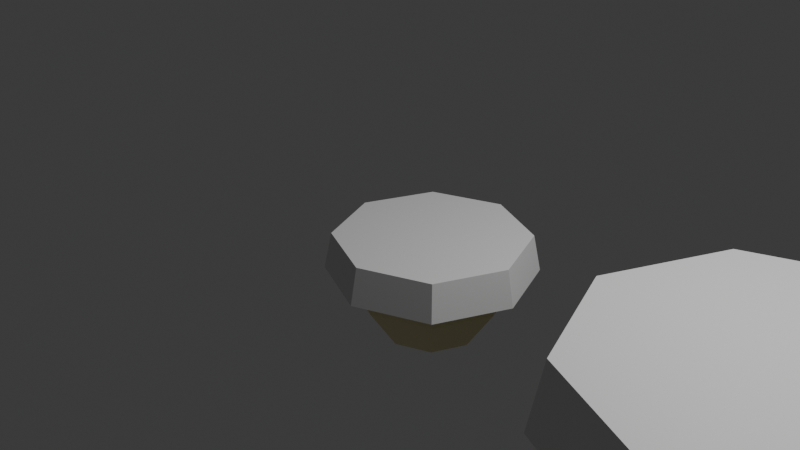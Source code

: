 # Source: project.blend  (saved by Blender 4.2.66; exported with 4.5.12 LTS)
import bpy
from mathutils import Matrix  # noqa: F401  (used for matrix-valued properties, if any)

bpy.ops.wm.read_factory_settings(use_empty=True)
scene = bpy.context.scene
scene.name = 'Scene'

# ---- collections
col_collection = bpy.data.collections.new('Collection'); scene.collection.children.link(col_collection)

# ---- materials (node trees are filled in below, after node groups)
mat_terra = bpy.data.materials.new('terra')
mat_terra.diffuse_color = (0.1947, 0.04565, 0.01653, 1.0)
mat_terra.roughness = 0.0
mat_grama = bpy.data.materials.new('grama')
mat_grama.diffuse_color = (0.04474, 0.4476, 0.04941, 1.0)
mat_grama.roughness = 0.7973

# ---- material node trees
mat_terra.use_nodes = True; mat_terra.node_tree.nodes.clear()
_N = mat_terra.node_tree.nodes; _L = mat_terra.node_tree.links
n0 = _N.new('ShaderNodeBsdfPrincipled'); n0.name = 'Principled BSDF'; n0.location = (10, 300)
n0.inputs[0].default_value = (0.8001, 0.7236, 0.3998, 1.0)
n1 = _N.new('ShaderNodeOutputMaterial'); n1.name = 'Material Output'; n1.location = (300, 300)
_L.new(n0.outputs[0], n1.inputs[0])
n1.is_active_output = True
mat_grama.use_nodes = True; mat_grama.node_tree.nodes.clear()
_N = mat_grama.node_tree.nodes; _L = mat_grama.node_tree.links
n0 = _N.new('ShaderNodeBsdfPrincipled'); n0.name = 'Principled BSDF'; n0.location = (10, 300)
n1 = _N.new('ShaderNodeOutputMaterial'); n1.name = 'Material Output'; n1.location = (300, 300)
_L.new(n0.outputs[0], n1.inputs[0])
n1.is_active_output = True

# ---- world
world_world = bpy.data.worlds.new('World'); scene.world = world_world
world_world.use_nodes = True; world_world.node_tree.nodes.clear()
_N = world_world.node_tree.nodes; _L = world_world.node_tree.links
n0 = _N.new('ShaderNodeOutputWorld'); n0.name = 'World Output'; n0.location = (300, 300)
n1 = _N.new('ShaderNodeBackground'); n1.name = 'Background'; n1.location = (10, 300)
n1.inputs[0].default_value = (0.05088, 0.05088, 0.05088, 1.0)
_L.new(n1.outputs[0], n0.inputs[0])
n0.is_active_output = True
world_world.color = (0.05088, 0.05088, 0.05088)
world_world.sun_shadow_jitter_overblur = 0.0

# ---- cameras
cam_camera = bpy.data.cameras.new('Camera')
cam_camera.clip_end = 100.0
cam_camera.ortho_scale = 7.314

# ---- lights
light_light = bpy.data.lights.new('Light', 'POINT')
light_light.energy = 1000.0
light_light.shadow_soft_size = 0.1

# ---- meshes
me_circle_001 = bpy.data.meshes.new('Circle.001')
me_circle_001.from_pydata([(-3.941e-07, 1.826, 0.3327), (-1.292, 1.292, 0.3327), (-1.826, 2.463e-09, 0.3327), (-1.292, -1.292, 0.3327), (-3.941e-07, -1.826, 0.3327), (1.292, -1.292, 0.3327), (1.826, 2.463e-09, 0.3327), (1.292, 1.292, 0.3327), (-3.941e-07, 1.826, 0.3327), (-1.292, 1.292, 0.3327), (-1.826, 2.463e-09, 0.3327), (-1.292, -1.292, 0.3327), (-3.941e-07, -1.826, 0.3327), (1.292, -1.292, 0.3327), (1.826, 2.463e-09, 0.3327), (1.292, 1.292, 0.3327), (-3.964e-07, 1.521, -0.721), (-1.075, 1.075, -0.721), (-1.521, 2.463e-09, -0.721), (-1.075, -1.075, -0.721), (-3.964e-07, -1.521, -0.721), (1.075, -1.075, -0.721), (1.521, 2.463e-09, -0.721), (1.075, 1.075, -0.721), (-3.9e-07, 0.9158, -1.593), (-0.6476, 0.6476, -1.593), (-0.9158, -2.95e-09, -1.593), (-0.6476, -0.6476, -1.593), (-3.9e-07, -0.9158, -1.593), (0.6476, -0.6476, -1.593), (0.9158, -2.95e-09, -1.593), (0.6476, 0.6476, -1.593), (-3.873e-07, 1.966, -0.3642), (-1.39, 1.39, -0.3642), (-1.966, -7.357e-09, -0.3642), (-1.39, -1.39, -0.3642), (-3.873e-07, -1.966, -0.3642), (1.39, -1.39, -0.3642), (1.966, -7.357e-09, -0.3642), (1.39, 1.39, -0.3642)], [], [(0, 7, 15, 8), (6, 5, 13, 14), (4, 3, 11, 12), (2, 1, 9, 10), (7, 6, 14, 15), (5, 4, 12, 13), (3, 2, 10, 11), (1, 0, 8, 9), (10, 9, 17, 18), (15, 14, 22, 23), (13, 12, 20, 21), (11, 10, 18, 19), (9, 8, 16, 17), (8, 15, 23, 16), (14, 13, 21, 22), (12, 11, 19, 20), (16, 23, 31, 24), (22, 21, 29, 30), (20, 19, 27, 28), (18, 17, 25, 26), (23, 22, 30, 31), (21, 20, 28, 29), (19, 18, 26, 27), (17, 16, 24, 25), (25, 24, 31, 30, 29, 28, 27, 26), (9, 10, 34, 33), (14, 15, 39, 38), (12, 13, 37, 36), (10, 11, 35, 34), (8, 9, 33, 32), (15, 8, 32, 39), (13, 14, 38, 37), (11, 12, 36, 35), (10, 9, 8, 15, 14, 13, 12, 11)])
me_circle_001.polygons.foreach_set('material_index', [0, 0, 0, 0, 0, 0, 0, 0, 0, 0, 0, 0, 0, 0, 0, 0, 0, 0, 0, 0, 0, 0, 0, 0, 0, 1, 1, 1, 1, 1, 1, 1, 1, 1])
_uv = me_circle_001.uv_layers.new(name='UVMap')
_uv.uv.foreach_set('vector', [0.0, 0.0, 0.0, 0.0, 0.0, 0.0, 0.0, 0.0, 0.0, 0.0, 0.0, 0.0, 0.0, 0.0, 0.0, 0.0, 0.0, 0.0, 0.0, 0.0, 0.0, 0.0, 0.0, 0.0, 0.0, 0.0, 0.0, 0.0, 0.0, 0.0, 0.0, 0.0, 0.0, 0.0, 0.0, 0.0, 0.0, 0.0, 0.0, 0.0, 0.0, 0.0, 0.0, 0.0, 0.0, 0.0, 0.0, 0.0, 0.0, 0.0, 0.0, 0.0, 0.0, 0.0, 0.0, 0.0, 0.0, 0.0, 0.0, 0.0, 0.0, 0.0, 0.0, 0.0, 0.0, 0.0, 0.0, 0.0, 0.0, 0.0, 0.0, 0.0, 0.0, 0.0, 0.0, 0.0, 0.0, 0.0, 0.0, 0.0, 0.0, 0.0, 0.0, 0.0, 0.0, 0.0, 0.0, 0.0, 0.0, 0.0, 0.0, 0.0, 0.0, 0.0, 0.0, 0.0, 0.0, 0.0, 0.0, 0.0, 0.0, 0.0, 0.0, 0.0, 0.0, 0.0, 0.0, 0.0, 0.0, 0.0, 0.0, 0.0, 0.0, 0.0, 0.0, 0.0, 0.0, 0.0, 0.0, 0.0, 0.0, 0.0, 0.0, 0.0, 0.0, 0.0, 0.0, 0.0, 0.0, 0.0, 0.0, 0.0, 0.0, 0.0, 0.0, 0.0, 0.0, 0.0, 0.0, 0.0, 0.0, 0.0, 0.0, 0.0, 0.0, 0.0, 0.0, 0.0, 0.0, 0.0, 0.0, 0.0, 0.0, 0.0, 0.0, 0.0, 0.0, 0.0, 0.0, 0.0, 0.0, 0.0, 0.0, 0.0, 0.0, 0.0, 0.0, 0.0, 0.0, 0.0, 0.0, 0.0, 0.0, 0.0, 0.0, 0.0, 0.0, 0.0, 0.0, 0.0, 0.0, 0.0, 0.0, 0.0, 0.0, 0.0, 0.0, 0.0, 0.0, 0.0, 0.0, 0.0, 0.0, 0.0, 0.0, 0.0, 0.0, 0.0, 0.0, 0.0, 0.0, 0.0, 0.0, 0.0, 0.0, 0.0, 0.0, 0.0, 0.0, 0.0, 0.0, 0.0, 0.0, 0.0, 0.0, 0.0, 0.0, 0.0, 0.0, 0.0, 0.0, 0.0, 0.0, 0.0, 0.0, 0.0, 0.0, 0.0, 0.0, 0.0, 0.0, 0.0, 0.0, 0.0, 0.0, 0.0, 0.0, 0.0, 0.0, 0.0, 0.0, 0.0, 0.0, 0.0, 0.0, 0.0, 0.0, 0.0, 0.0, 0.0, 0.0, 0.0, 0.0, 0.0, 0.0, 0.0, 0.0, 0.0, 0.0, 0.0, 0.0, 0.0, 0.0, 0.0, 0.0, 0.0, 0.0, 0.0, 0.0, 0.0, 0.0, 0.0, 0.0, 0.0, 0.0, 0.0, 0.0, 0.0, 0.0, 0.0, 0.0, 0.0, 0.0, 0.0, 0.0, 0.0, 0.0, 0.0])
me_circle_001.materials.append(mat_terra)
me_circle_001.materials.append(mat_grama)
me_circle_001.materials.append(None)
me_circle_001.update()
me_circle_002 = bpy.data.meshes.new('Circle.002')
me_circle_002.from_pydata([(0.0, 1.0, 0.0), (-0.7071, 0.7071, 0.0), (-1.0, 0.0, 0.0), (-0.7071, -0.7071, 0.0), (0.0, -1.0, 0.0), (0.7071, -0.7071, 0.0), (1.0, 0.0, 0.0), (0.7071, 0.7071, 0.0), (0.0, 1.0, 0.0), (-0.7071, 0.7071, 0.0), (-1.0, 0.0, 0.0), (-0.7071, -0.7071, 0.0), (0.0, -1.0, 0.0), (0.7071, -0.7071, 0.0), (1.0, 0.0, 0.0), (0.7071, 0.7071, 0.0), (-1.247e-09, 0.8326, -0.5769), (-0.5887, 0.5887, -0.5769), (-0.8326, 0.0, -0.5769), (-0.5887, -0.5887, -0.5769), (-1.247e-09, -0.8326, -0.5769), (0.5887, -0.5887, -0.5769), (0.8326, 0.0, -0.5769), (0.5887, 0.5887, -0.5769), (2.212e-09, 0.5014, -1.054), (-0.3546, 0.3546, -1.054), (-0.5014, -2.964e-09, -1.054), (-0.3546, -0.3546, -1.054), (2.212e-09, -0.5014, -1.054), (0.3546, -0.3546, -1.054), (0.5014, -2.964e-09, -1.054), (0.3546, 0.3546, -1.054), (3.708e-09, 1.076, -0.3816), (-0.761, 0.761, -0.3816), (-1.076, -5.376e-09, -0.3816), (-0.761, -0.761, -0.3816), (3.708e-09, -1.076, -0.3816), (0.761, -0.761, -0.3816), (1.076, -5.376e-09, -0.3816), (0.761, 0.761, -0.3816)], [], [(0, 7, 15, 8), (6, 5, 13, 14), (4, 3, 11, 12), (2, 1, 9, 10), (7, 6, 14, 15), (5, 4, 12, 13), (3, 2, 10, 11), (1, 0, 8, 9), (10, 9, 17, 18), (15, 14, 22, 23), (13, 12, 20, 21), (11, 10, 18, 19), (9, 8, 16, 17), (8, 15, 23, 16), (14, 13, 21, 22), (12, 11, 19, 20), (16, 23, 31, 24), (22, 21, 29, 30), (20, 19, 27, 28), (18, 17, 25, 26), (23, 22, 30, 31), (21, 20, 28, 29), (19, 18, 26, 27), (17, 16, 24, 25), (25, 24, 31, 30, 29, 28, 27, 26), (9, 10, 34, 33), (14, 15, 39, 38), (12, 13, 37, 36), (10, 11, 35, 34), (8, 9, 33, 32), (15, 8, 32, 39), (13, 14, 38, 37), (11, 12, 36, 35), (10, 9, 8, 15, 14, 13, 12, 11)])
me_circle_002.polygons.foreach_set('material_index', [0, 0, 0, 0, 0, 0, 0, 0, 0, 0, 0, 0, 0, 0, 0, 0, 0, 0, 0, 0, 0, 0, 0, 0, 0, 1, 1, 1, 1, 1, 1, 1, 1, 1])
_uv = me_circle_002.uv_layers.new(name='UVMap')
_uv.uv.foreach_set('vector', [0.0, 0.0, 0.0, 0.0, 0.0, 0.0, 0.0, 0.0, 0.0, 0.0, 0.0, 0.0, 0.0, 0.0, 0.0, 0.0, 0.0, 0.0, 0.0, 0.0, 0.0, 0.0, 0.0, 0.0, 0.0, 0.0, 0.0, 0.0, 0.0, 0.0, 0.0, 0.0, 0.0, 0.0, 0.0, 0.0, 0.0, 0.0, 0.0, 0.0, 0.0, 0.0, 0.0, 0.0, 0.0, 0.0, 0.0, 0.0, 0.0, 0.0, 0.0, 0.0, 0.0, 0.0, 0.0, 0.0, 0.0, 0.0, 0.0, 0.0, 0.0, 0.0, 0.0, 0.0, 0.0, 0.0, 0.0, 0.0, 0.0, 0.0, 0.0, 0.0, 0.0, 0.0, 0.0, 0.0, 0.0, 0.0, 0.0, 0.0, 0.0, 0.0, 0.0, 0.0, 0.0, 0.0, 0.0, 0.0, 0.0, 0.0, 0.0, 0.0, 0.0, 0.0, 0.0, 0.0, 0.0, 0.0, 0.0, 0.0, 0.0, 0.0, 0.0, 0.0, 0.0, 0.0, 0.0, 0.0, 0.0, 0.0, 0.0, 0.0, 0.0, 0.0, 0.0, 0.0, 0.0, 0.0, 0.0, 0.0, 0.0, 0.0, 0.0, 0.0, 0.0, 0.0, 0.0, 0.0, 0.0, 0.0, 0.0, 0.0, 0.0, 0.0, 0.0, 0.0, 0.0, 0.0, 0.0, 0.0, 0.0, 0.0, 0.0, 0.0, 0.0, 0.0, 0.0, 0.0, 0.0, 0.0, 0.0, 0.0, 0.0, 0.0, 0.0, 0.0, 0.0, 0.0, 0.0, 0.0, 0.0, 0.0, 0.0, 0.0, 0.0, 0.0, 0.0, 0.0, 0.0, 0.0, 0.0, 0.0, 0.0, 0.0, 0.0, 0.0, 0.0, 0.0, 0.0, 0.0, 0.0, 0.0, 0.0, 0.0, 0.0, 0.0, 0.0, 0.0, 0.0, 0.0, 0.0, 0.0, 0.0, 0.0, 0.0, 0.0, 0.0, 0.0, 0.0, 0.0, 0.0, 0.0, 0.0, 0.0, 0.0, 0.0, 0.0, 0.0, 0.0, 0.0, 0.0, 0.0, 0.0, 0.0, 0.0, 0.0, 0.0, 0.0, 0.0, 0.0, 0.0, 0.0, 0.0, 0.0, 0.0, 0.0, 0.0, 0.0, 0.0, 0.0, 0.0, 0.0, 0.0, 0.0, 0.0, 0.0, 0.0, 0.0, 0.0, 0.0, 0.0, 0.0, 0.0, 0.0, 0.0, 0.0, 0.0, 0.0, 0.0, 0.0, 0.0, 0.0, 0.0, 0.0, 0.0, 0.0, 0.0, 0.0, 0.0, 0.0, 0.0, 0.0, 0.0, 0.0, 0.0, 0.0, 0.0, 0.0, 0.0, 0.0, 0.0, 0.0, 0.0, 0.0, 0.0, 0.0, 0.0, 0.0, 0.0, 0.0, 0.0, 0.0, 0.0, 0.0, 0.0, 0.0, 0.0, 0.0])
me_circle_002.materials.append(mat_terra)
me_circle_002.materials.append(mat_grama)
me_circle_002.materials.append(None)
me_circle_002.update()
me_circle_003 = bpy.data.meshes.new('Circle.003')
me_circle_003.from_pydata([(9.005e-07, 2.518, 0.611), (-1.78, 1.78, 0.611), (-2.518, 3.395e-09, 0.611), (-1.78, -1.78, 0.611), (9.005e-07, -2.518, 0.611), (1.78, -1.78, 0.611), (2.518, 3.395e-09, 0.611), (1.78, 1.78, 0.611), (9.005e-07, 2.518, 0.611), (-1.78, 1.78, 0.611), (-2.518, 3.395e-09, 0.611), (-1.78, -1.78, 0.611), (9.005e-07, -2.518, 0.611), (1.78, -1.78, 0.611), (2.518, 3.395e-09, 0.611), (1.78, 1.78, 0.611), (8.974e-07, 2.096, -0.8416), (-1.482, 1.482, -0.8416), (-2.096, 3.395e-09, -0.8416), (-1.482, -1.482, -0.8416), (8.974e-07, -2.096, -0.8416), (1.482, -1.482, -0.8416), (2.096, 3.395e-09, -0.8416), (1.482, 1.482, -0.8416), (9.061e-07, 1.262, -2.043), (-0.8927, 0.8927, -2.043), (-1.262, -4.066e-09, -2.043), (-0.8927, -0.8927, -2.043), (9.061e-07, -1.262, -2.043), (0.8927, -0.8927, -2.043), (1.262, -4.066e-09, -2.043), (0.8927, 0.8927, -2.043), (9.099e-07, 2.709, -0.3497), (-1.916, 1.916, -0.3497), (-2.709, -1.014e-08, -0.3497), (-1.916, -1.916, -0.3497), (9.099e-07, -2.709, -0.3497), (1.916, -1.916, -0.3497), (2.709, -1.014e-08, -0.3497), (1.916, 1.916, -0.3497)], [], [(0, 7, 15, 8), (6, 5, 13, 14), (4, 3, 11, 12), (2, 1, 9, 10), (7, 6, 14, 15), (5, 4, 12, 13), (3, 2, 10, 11), (1, 0, 8, 9), (10, 9, 17, 18), (15, 14, 22, 23), (13, 12, 20, 21), (11, 10, 18, 19), (9, 8, 16, 17), (8, 15, 23, 16), (14, 13, 21, 22), (12, 11, 19, 20), (16, 23, 31, 24), (22, 21, 29, 30), (20, 19, 27, 28), (18, 17, 25, 26), (23, 22, 30, 31), (21, 20, 28, 29), (19, 18, 26, 27), (17, 16, 24, 25), (25, 24, 31, 30, 29, 28, 27, 26), (9, 10, 34, 33), (14, 15, 39, 38), (12, 13, 37, 36), (10, 11, 35, 34), (8, 9, 33, 32), (15, 8, 32, 39), (13, 14, 38, 37), (11, 12, 36, 35), (10, 9, 8, 15, 14, 13, 12, 11)])
me_circle_003.polygons.foreach_set('material_index', [0, 0, 0, 0, 0, 0, 0, 0, 0, 0, 0, 0, 0, 0, 0, 0, 0, 0, 0, 0, 0, 0, 0, 0, 0, 1, 1, 1, 1, 1, 1, 1, 1, 1])
_uv = me_circle_003.uv_layers.new(name='UVMap')
_uv.uv.foreach_set('vector', [0.0, 0.0, 0.0, 0.0, 0.0, 0.0, 0.0, 0.0, 0.0, 0.0, 0.0, 0.0, 0.0, 0.0, 0.0, 0.0, 0.0, 0.0, 0.0, 0.0, 0.0, 0.0, 0.0, 0.0, 0.0, 0.0, 0.0, 0.0, 0.0, 0.0, 0.0, 0.0, 0.0, 0.0, 0.0, 0.0, 0.0, 0.0, 0.0, 0.0, 0.0, 0.0, 0.0, 0.0, 0.0, 0.0, 0.0, 0.0, 0.0, 0.0, 0.0, 0.0, 0.0, 0.0, 0.0, 0.0, 0.0, 0.0, 0.0, 0.0, 0.0, 0.0, 0.0, 0.0, 0.0, 0.0, 0.0, 0.0, 0.0, 0.0, 0.0, 0.0, 0.0, 0.0, 0.0, 0.0, 0.0, 0.0, 0.0, 0.0, 0.0, 0.0, 0.0, 0.0, 0.0, 0.0, 0.0, 0.0, 0.0, 0.0, 0.0, 0.0, 0.0, 0.0, 0.0, 0.0, 0.0, 0.0, 0.0, 0.0, 0.0, 0.0, 0.0, 0.0, 0.0, 0.0, 0.0, 0.0, 0.0, 0.0, 0.0, 0.0, 0.0, 0.0, 0.0, 0.0, 0.0, 0.0, 0.0, 0.0, 0.0, 0.0, 0.0, 0.0, 0.0, 0.0, 0.0, 0.0, 0.0, 0.0, 0.0, 0.0, 0.0, 0.0, 0.0, 0.0, 0.0, 0.0, 0.0, 0.0, 0.0, 0.0, 0.0, 0.0, 0.0, 0.0, 0.0, 0.0, 0.0, 0.0, 0.0, 0.0, 0.0, 0.0, 0.0, 0.0, 0.0, 0.0, 0.0, 0.0, 0.0, 0.0, 0.0, 0.0, 0.0, 0.0, 0.0, 0.0, 0.0, 0.0, 0.0, 0.0, 0.0, 0.0, 0.0, 0.0, 0.0, 0.0, 0.0, 0.0, 0.0, 0.0, 0.0, 0.0, 0.0, 0.0, 0.0, 0.0, 0.0, 0.0, 0.0, 0.0, 0.0, 0.0, 0.0, 0.0, 0.0, 0.0, 0.0, 0.0, 0.0, 0.0, 0.0, 0.0, 0.0, 0.0, 0.0, 0.0, 0.0, 0.0, 0.0, 0.0, 0.0, 0.0, 0.0, 0.0, 0.0, 0.0, 0.0, 0.0, 0.0, 0.0, 0.0, 0.0, 0.0, 0.0, 0.0, 0.0, 0.0, 0.0, 0.0, 0.0, 0.0, 0.0, 0.0, 0.0, 0.0, 0.0, 0.0, 0.0, 0.0, 0.0, 0.0, 0.0, 0.0, 0.0, 0.0, 0.0, 0.0, 0.0, 0.0, 0.0, 0.0, 0.0, 0.0, 0.0, 0.0, 0.0, 0.0, 0.0, 0.0, 0.0, 0.0, 0.0, 0.0, 0.0, 0.0, 0.0, 0.0, 0.0, 0.0, 0.0, 0.0, 0.0, 0.0, 0.0, 0.0, 0.0, 0.0, 0.0, 0.0, 0.0, 0.0, 0.0, 0.0, 0.0, 0.0, 0.0])
me_circle_003.materials.append(mat_terra)
me_circle_003.materials.append(mat_grama)
me_circle_003.materials.append(None)
me_circle_003.update()

# ---- objects
ob_light = bpy.data.objects.new('Light', light_light)
ob_camera = bpy.data.objects.new('Camera', cam_camera)
ob_platformmedium = bpy.data.objects.new('PlatformMedium', me_circle_001)
ob_platformsmall = bpy.data.objects.new('PlatformSmall', me_circle_002)
ob_platformbig = bpy.data.objects.new('PlatformBig', me_circle_003)

# ---- transforms, parenting, visibility, modifiers, constraints
ob_light.location = (4.076, 1.005, 5.904)
ob_light.rotation_euler = (0.6503, 0.05522, 1.866)
ob_light.lock_rotations_4d = False
ob_light.empty_display_type = 'ARROWS'
ob_light.color = (0.0, 0.0, 0.0, 0.0)
ob_light.lineart.crease_threshold = 0.0
ob_camera.location = (7.359, -6.926, 4.958)
ob_camera.rotation_euler = (1.109, 0.0, 0.8149)
ob_camera.lock_rotations_4d = False
ob_camera.empty_display_type = 'ARROWS'
ob_camera.color = (0.0, 0.0, 0.0, 0.0)
ob_camera.display_type = 'WIRE'
ob_camera.lineart.crease_threshold = 0.0
ob_platformmedium.location = (4.287, 0.0, 0.0)
ob_platformsmall.location = (0.4786, 0.0, 0.0)
ob_platformbig.location = (10.27, 0.0, 0.0)

# ---- collection membership
col_collection.objects.link(ob_light)
col_collection.objects.link(ob_camera)
col_collection.objects.link(ob_platformmedium)
col_collection.objects.link(ob_platformsmall)
col_collection.objects.link(ob_platformbig)

# ---- scene / render settings (as saved in the file)
scene.camera = ob_camera
scene.frame_start = 1; scene.frame_end = 250; scene.frame_set(30)
scene.render.engine = 'BLENDER_WORKBENCH'
bpy.context.view_layer.update()
